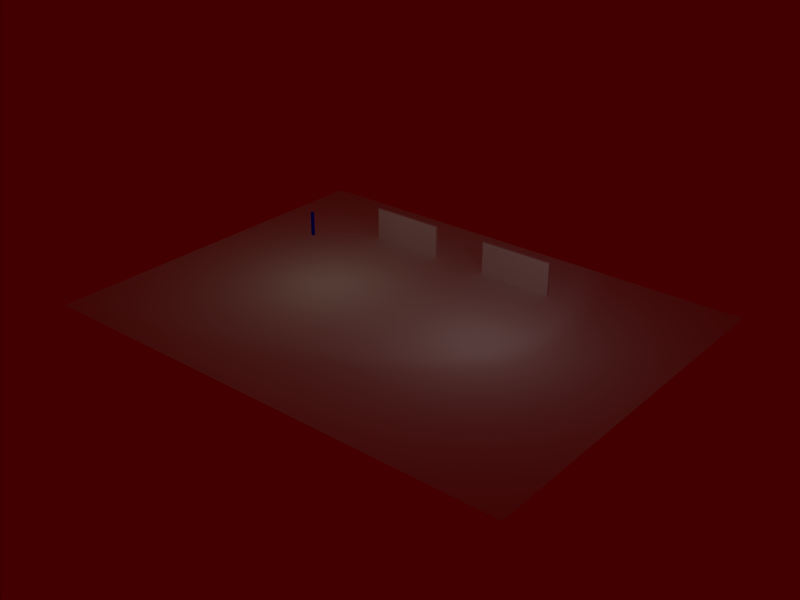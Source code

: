 # Source: my_house.blend  (saved by Blender 2.69.0; exported with 4.5.12 LTS)
import bpy
from mathutils import Matrix  # noqa: F401  (used for matrix-valued properties, if any)

bpy.ops.wm.read_factory_settings(use_empty=True)
scene = bpy.context.scene
scene.name = 'Scene'

# ---- collections
col_collection_1 = bpy.data.collections.new('Collection 1'); scene.collection.children.link(col_collection_1)
col_collection_2 = bpy.data.collections.new('Collection 2'); scene.collection.children.link(col_collection_2)

# ---- materials (node trees are filled in below, after node groups)
mat_material = bpy.data.materials.new('Material')
mat_material.alpha_threshold = 0.0
mat_material.use_transparent_shadow = False
mat_material.diffuse_color = (0.0, 0.0, 1.0, 1.0)
mat_material.specular_color = (0.0, 0.0, 1.0)
mat_material.roughness = 0.5
mat_material.line_color = (0.0, 0.0, 0.0, 0.4)
mat_interlocktilesmat = bpy.data.materials.new('InterlockTilesMat')
mat_interlocktilesmat.alpha_threshold = 0.0
mat_interlocktilesmat.use_transparent_shadow = False
mat_interlocktilesmat.roughness = 0.5
mat_interlocktilesmat.specular_intensity = 0.2
mat_interlocktilesmat.line_color = (0.0, 0.0, 0.0, 1.0)

# ---- material node trees

# ---- world
world_world = bpy.data.worlds.new('World'); scene.world = world_world
world_world.color = (0.05656, 0.0, 0.0)
world_world.use_sun_shadow = False
world_world.sun_shadow_jitter_overblur = 0.0
world_world.cycles.sampling_method = 'MANUAL'
world_world.cycles.sample_map_resolution = 256

# ---- lights
light_lamp_001 = bpy.data.lights.new('Lamp.001', 'SPOT')
light_lamp_001.transmission_factor = 0.0
light_lamp_001.energy = 100.0
light_lamp_001.shadow_buffer_clip_start = 0.5
light_lamp_001.shadow_soft_size = 1.0
light_lamp_001.shadow_maximum_resolution = 0.006
light_lamp_001.use_absolute_resolution = True
light_lamp_001.use_square = True
light_lamp_001.spot_size = 1.396
light_lamp_001.cycles.use_multiple_importance_sampling = False
light_lamp = bpy.data.lights.new('Lamp', 'POINT')
light_lamp.color = (1.0, 1.0, 0.7758)
light_lamp.transmission_factor = 0.0
light_lamp.use_shadow = False
light_lamp.energy = 100.0
light_lamp.shadow_buffer_clip_start = 0.5
light_lamp.shadow_soft_size = 1.0
light_lamp.shadow_maximum_resolution = 0.006
light_lamp.use_absolute_resolution = True
light_lamp.cycles.use_multiple_importance_sampling = False
light_spot = bpy.data.lights.new('Spot', 'POINT')
light_spot.color = (1.0, 0.9167, 0.8691)
light_spot.transmission_factor = 0.0
light_spot.cutoff_distance = 30.0
light_spot.use_shadow = False
light_spot.energy = 100.0
light_spot.shadow_buffer_clip_start = 1.001
light_spot.shadow_soft_size = 1.0
light_spot.shadow_maximum_resolution = 0.006
light_spot.use_absolute_resolution = True
light_spot.cycles.use_multiple_importance_sampling = False

# ---- meshes
me_spot = bpy.data.meshes.new('spot')
me_spot.from_pydata([(-1.0, -1.0, -1.0), (-1.0, 1.0, -1.0), (1.0, 1.0, -1.0), (1.0, -1.0, -1.0), (-1.0, -1.0, 1.0), (-1.0, 1.0, 1.0), (1.0, 1.0, 1.0), (1.0, -1.0, 1.0)], [], [(4, 5, 1, 0), (5, 6, 2, 1), (6, 7, 3, 2), (7, 4, 0, 3), (0, 1, 2, 3), (7, 6, 5, 4)])
me_spot.materials.append(mat_material)
me_spot.use_remesh_preserve_volume = False
me_spot.use_remesh_preserve_attributes = False
me_spot.use_mirror_vertex_groups = False
me_spot.update()
me_rightwall = bpy.data.meshes.new('RightWall')
me_rightwall.from_pydata([(-1.0, -1.951, -1.59), (-1.0, 0.04929, -1.59), (1.0, 0.04929, -1.59), (1.0, -1.951, -1.59), (-1.0, -1.951, 0.4103), (-1.0, 0.04929, 0.4103), (1.0, 0.04929, 0.4103), (1.0, -1.951, 0.4103)], [], [(4, 5, 1, 0), (5, 6, 2, 1), (6, 7, 3, 2), (7, 4, 0, 3), (0, 1, 2, 3), (7, 6, 5, 4)])
me_rightwall.use_remesh_preserve_volume = False
me_rightwall.use_remesh_preserve_attributes = False
me_rightwall.use_mirror_vertex_groups = False
me_rightwall.update()
me_leftwall = bpy.data.meshes.new('LeftWall')
me_leftwall.from_pydata([(-1.0, -0.08235, -1.618), (-1.0, 1.918, -1.618), (1.0, 1.918, -1.618), (1.0, -0.08235, -1.618), (-1.0, -0.08235, 0.3824), (-1.0, 1.918, 0.3824), (1.0, 1.918, 0.3824), (1.0, -0.08235, 0.3824)], [], [(4, 5, 1, 0), (5, 6, 2, 1), (6, 7, 3, 2), (7, 4, 0, 3), (0, 1, 2, 3), (7, 6, 5, 4)])
me_leftwall.use_remesh_preserve_volume = False
me_leftwall.use_remesh_preserve_attributes = False
me_leftwall.use_mirror_vertex_groups = False
me_leftwall.update()
me_plane = bpy.data.meshes.new('Plane')
me_plane.from_pydata([(1.0, 1.0, 0.0), (1.0, -1.0, 0.0), (-1.0, -1.0, 0.0), (-1.0, 1.0, 0.0)], [], [(0, 3, 2, 1)])
_uv = me_plane.uv_layers.new(name='UVTex')
_uv.uv.foreach_set('vector', [-1.68, -1.68, 2.68, -1.68, 2.68, 2.68, -1.68, 2.68])
me_plane.materials.append(mat_interlocktilesmat)
me_plane.use_remesh_preserve_volume = False
me_plane.use_remesh_preserve_attributes = False
me_plane.use_mirror_vertex_groups = False
me_plane.update()

# ---- objects
ob_spot = bpy.data.objects.new('spot', me_spot)
ob_rightwall = bpy.data.objects.new('RightWall', me_rightwall)
ob_leftwall = bpy.data.objects.new('LeftWall', me_leftwall)
ob_lamp_002 = bpy.data.objects.new('Lamp.002', light_lamp_001)
ob_lamp_001 = bpy.data.objects.new('Lamp.001', light_lamp)
ob_ground = bpy.data.objects.new('Ground', me_plane)
ob_lamp = bpy.data.objects.new('Lamp', light_spot)

# ---- transforms, parenting, visibility, modifiers, constraints
ob_spot.location = (-13.24, 4.894, 1.666)
ob_spot.scale = (0.1, 0.1, 1.0)
ob_spot.lineart.crease_threshold = 0.0
ob_rightwall.parent = ob_ground
ob_rightwall.matrix_parent_inverse = Matrix(((0.05102, 0.0, 0.0, 0.0), (0.0, 0.06667, 0.0, 0.0), (0.0, 0.0, 0.5, 0.0), (0.0, 0.0, 0.0, 1.0)))
ob_rightwall.location = (1.0, 9.0, 1.985)
ob_rightwall.rotation_euler = (0.0, 0.0, 1.571)
ob_rightwall.scale = (0.1, 3.0, 1.75)
ob_rightwall.lineart.crease_threshold = 0.0
ob_leftwall.parent = ob_ground
ob_leftwall.matrix_parent_inverse = Matrix(((0.05102, 0.0, 0.0, 0.0), (0.0, 0.06667, 0.0, 0.0), (0.0, 0.0, 0.5, 0.0), (0.0, 0.0, 0.0, 1.0)))
ob_leftwall.location = (-3.95, 9.0, 2.031)
ob_leftwall.rotation_euler = (0.0, 0.0, 1.571)
ob_leftwall.scale = (0.1, 3.0, 1.75)
ob_leftwall.lineart.crease_threshold = 0.0
ob_lamp_002.location = (15.89, -2.641, 12.08)
ob_lamp_002.rotation_euler = (-1.151, 0.173, -1.885)
ob_lamp_002.lock_rotations_4d = False
ob_lamp_002.empty_display_type = 'ARROWS'
ob_lamp_002.lineart.crease_threshold = 0.0
ob_lamp_001.location = (-6.875, 0.0, 7.0)
ob_lamp_001.lock_rotations_4d = False
ob_lamp_001.empty_display_type = 'ARROWS'
ob_lamp_001.lineart.crease_threshold = 0.0
ob_ground.location = (0.1251, 0.0, 0.0)
ob_ground.scale = (19.6, 15.0, 2.0)
ob_ground.lock_rotations_4d = False
ob_ground.empty_display_type = 'ARROWS'
ob_ground.color = (0.0, 0.0, 0.0, 1.0)
ob_ground.lineart.crease_threshold = 0.0
ob_lamp.location = (7.125, 0.0, 7.0)
ob_lamp.rotation_euler = (0.6503, 0.05522, 1.866)
ob_lamp.lock_rotations_4d = False
ob_lamp.empty_display_type = 'ARROWS'
ob_lamp.color = (0.0, 0.0, 0.0, 0.0)
ob_lamp.lineart.crease_threshold = 0.0

# ---- collection membership
col_collection_1.objects.link(ob_spot)
col_collection_1.objects.link(ob_rightwall)
col_collection_1.objects.link(ob_leftwall)
col_collection_2.objects.link(ob_lamp_002)
col_collection_2.objects.link(ob_lamp_001)
col_collection_2.objects.link(ob_ground)
col_collection_2.objects.link(ob_lamp)

# ---- scene / render settings (as saved in the file)
scene.frame_start = 1; scene.frame_end = 250; scene.frame_set(1)
scene.render.engine = 'BLENDER_EEVEE_NEXT'
scene.render.image_settings.color_mode = 'RGB'
scene.render.image_settings.compression = 90
scene.render.resolution_x = 800
scene.render.resolution_y = 600
scene.render.pixel_aspect_x = 100.0
scene.render.pixel_aspect_y = 100.0
scene.render.fps = 25
scene.render.dither_intensity = 0.0
scene.render.use_compositing = False
scene.render.use_sequencer = False
scene.render.bake_margin = 2
scene.render.bake_bias = 0.0
scene.render.use_stamp_time = False
scene.render.use_stamp_date = False
scene.render.use_stamp_frame = False
scene.render.use_stamp_camera = False
scene.render.use_stamp_scene = False
scene.render.use_stamp_filename = False
scene.render.use_stamp_render_time = False
scene.render.stamp_font_size = 0
scene.cycles.use_denoising = False
scene.cycles.samples = 10
scene.cycles.sampling_pattern = 'TABULATED_SOBOL'
scene.cycles.light_sampling_threshold = 0.0
scene.cycles.use_adaptive_sampling = False
scene.cycles.use_light_tree = False
scene.cycles.blur_glossy = 0.0
scene.cycles.volume_bounces = 1
scene.cycles.pixel_filter_type = 'GAUSSIAN'
scene.cycles.sample_clamp_indirect = 0.0
scene.view_settings.view_transform = 'Standard'
bpy.context.view_layer.update()

# ---- added for rendering (the .blend has no active camera): camera
cam_auto = bpy.data.cameras.new('AutoCamera')
cam_auto.lens = 50.0
cam_auto.sensor_width = 36.0
cam_auto.clip_end = 1000.0
ob_auto_camera = bpy.data.objects.new('AutoCamera', cam_auto)
scene.collection.objects.link(ob_auto_camera)
ob_auto_camera.location = (45.9096, -54.9414, 37.5792)
ob_auto_camera.rotation_euler = (1.09748, -7.21219e-08, 0.694738)
scene.camera = ob_auto_camera
bpy.context.view_layer.update()

